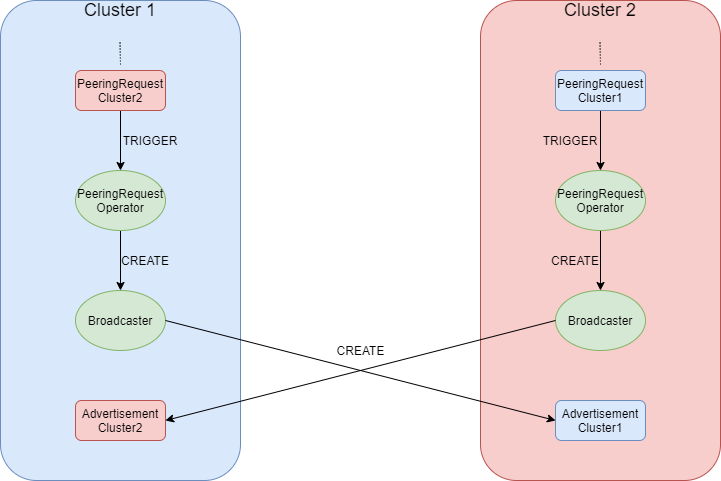

The diagram above was exported from draw.io. Its source (the exported page's mxGraphModel, read from the mxfile embedded in the PNG):
<mxGraphModel dx="1024" dy="485" grid="1" gridSize="10" guides="1" tooltips="1" connect="1" arrows="1" fold="1" page="1" pageScale="1" pageWidth="827" pageHeight="1169" math="0" shadow="0">
  <root>
    <mxCell id="0" />
    <mxCell id="1" parent="0" />
    <mxCell id="dge5qr8BdjSzecP6_ESi-62" value="" style="rounded=1;whiteSpace=wrap;html=1;fillColor=#f8cecc;strokeColor=#b85450;" parent="1" vertex="1">
      <mxGeometry x="520" y="40" width="240" height="480" as="geometry" />
    </mxCell>
    <mxCell id="dge5qr8BdjSzecP6_ESi-61" value="" style="rounded=1;whiteSpace=wrap;html=1;fillColor=#dae8fc;strokeColor=#6c8ebf;" parent="1" vertex="1">
      <mxGeometry x="40" y="40" width="240" height="480" as="geometry" />
    </mxCell>
    <mxCell id="dge5qr8BdjSzecP6_ESi-2" value="&lt;font style=&quot;font-size: 18px&quot;&gt;Cluster 1&lt;/font&gt;" style="text;html=1;align=center;verticalAlign=middle;whiteSpace=wrap;rounded=0;" parent="1" vertex="1">
      <mxGeometry x="120" y="40" width="80" height="20" as="geometry" />
    </mxCell>
    <mxCell id="dge5qr8BdjSzecP6_ESi-4" value="&lt;font style=&quot;font-size: 18px&quot;&gt;Cluster 2&lt;/font&gt;" style="text;html=1;align=center;verticalAlign=middle;whiteSpace=wrap;rounded=0;" parent="1" vertex="1">
      <mxGeometry x="600" y="40" width="80" height="20" as="geometry" />
    </mxCell>
    <mxCell id="dge5qr8BdjSzecP6_ESi-49" style="edgeStyle=orthogonalEdgeStyle;rounded=0;orthogonalLoop=1;jettySize=auto;html=1;exitX=0.5;exitY=1;exitDx=0;exitDy=0;entryX=0.5;entryY=0;entryDx=0;entryDy=0;" parent="1" source="dge5qr8BdjSzecP6_ESi-10" target="dge5qr8BdjSzecP6_ESi-45" edge="1">
      <mxGeometry relative="1" as="geometry" />
    </mxCell>
    <mxCell id="dge5qr8BdjSzecP6_ESi-10" value="PeeringRequest&lt;br&gt;Cluster1" style="rounded=1;whiteSpace=wrap;html=1;fillColor=#dae8fc;strokeColor=#6c8ebf;" parent="1" vertex="1">
      <mxGeometry x="595" y="110" width="90" height="40" as="geometry" />
    </mxCell>
    <mxCell id="dge5qr8BdjSzecP6_ESi-48" style="edgeStyle=orthogonalEdgeStyle;rounded=0;orthogonalLoop=1;jettySize=auto;html=1;exitX=0.5;exitY=1;exitDx=0;exitDy=0;entryX=0.5;entryY=0;entryDx=0;entryDy=0;" parent="1" source="dge5qr8BdjSzecP6_ESi-20" target="dge5qr8BdjSzecP6_ESi-41" edge="1">
      <mxGeometry relative="1" as="geometry" />
    </mxCell>
    <mxCell id="dge5qr8BdjSzecP6_ESi-20" value="PeeringRequest&lt;br&gt;Cluster2" style="rounded=1;whiteSpace=wrap;html=1;fillColor=#f8cecc;strokeColor=#b85450;" parent="1" vertex="1">
      <mxGeometry x="115" y="110" width="90" height="40" as="geometry" />
    </mxCell>
    <mxCell id="dge5qr8BdjSzecP6_ESi-26" value="Broadcaster" style="ellipse;whiteSpace=wrap;html=1;fillColor=#d5e8d4;strokeColor=#82b366;" parent="1" vertex="1">
      <mxGeometry x="115" y="330" width="90" height="60" as="geometry" />
    </mxCell>
    <mxCell id="dge5qr8BdjSzecP6_ESi-27" value="Broadcaster" style="ellipse;whiteSpace=wrap;html=1;fillColor=#d5e8d4;strokeColor=#82b366;" parent="1" vertex="1">
      <mxGeometry x="595" y="330" width="90" height="60" as="geometry" />
    </mxCell>
    <mxCell id="dge5qr8BdjSzecP6_ESi-28" value="Advertisement&lt;br&gt;Cluster1" style="rounded=1;whiteSpace=wrap;html=1;fillColor=#dae8fc;strokeColor=#6c8ebf;" parent="1" vertex="1">
      <mxGeometry x="595" y="440" width="90" height="40" as="geometry" />
    </mxCell>
    <mxCell id="dge5qr8BdjSzecP6_ESi-29" value="Advertisement&lt;br&gt;Cluster2" style="rounded=1;whiteSpace=wrap;html=1;fillColor=#f8cecc;strokeColor=#b85450;" parent="1" vertex="1">
      <mxGeometry x="115" y="440" width="90" height="40" as="geometry" />
    </mxCell>
    <mxCell id="dge5qr8BdjSzecP6_ESi-31" value="" style="endArrow=classic;html=1;exitX=1;exitY=0.5;exitDx=0;exitDy=0;entryX=0;entryY=0.5;entryDx=0;entryDy=0;" parent="1" source="dge5qr8BdjSzecP6_ESi-26" target="dge5qr8BdjSzecP6_ESi-28" edge="1">
      <mxGeometry width="50" height="50" relative="1" as="geometry">
        <mxPoint x="460" y="262" as="sourcePoint" />
        <mxPoint x="510" y="212" as="targetPoint" />
      </mxGeometry>
    </mxCell>
    <mxCell id="dge5qr8BdjSzecP6_ESi-32" value="CREATE" style="text;html=1;align=center;verticalAlign=middle;resizable=0;points=[];labelBackgroundColor=#ffffff;" parent="dge5qr8BdjSzecP6_ESi-31" vertex="1" connectable="0">
      <mxGeometry x="0.1393" y="-2" relative="1" as="geometry">
        <mxPoint x="-26.33" y="-28.82" as="offset" />
      </mxGeometry>
    </mxCell>
    <mxCell id="dge5qr8BdjSzecP6_ESi-33" value="" style="endArrow=classic;html=1;exitX=0;exitY=0.5;exitDx=0;exitDy=0;entryX=1;entryY=0.5;entryDx=0;entryDy=0;" parent="1" source="dge5qr8BdjSzecP6_ESi-27" target="dge5qr8BdjSzecP6_ESi-29" edge="1">
      <mxGeometry width="50" height="50" relative="1" as="geometry">
        <mxPoint x="380" y="282" as="sourcePoint" />
        <mxPoint x="430" y="232" as="targetPoint" />
      </mxGeometry>
    </mxCell>
    <mxCell id="dge5qr8BdjSzecP6_ESi-50" style="edgeStyle=orthogonalEdgeStyle;rounded=0;orthogonalLoop=1;jettySize=auto;html=1;exitX=0.5;exitY=1;exitDx=0;exitDy=0;entryX=0.5;entryY=0;entryDx=0;entryDy=0;" parent="1" source="dge5qr8BdjSzecP6_ESi-41" target="dge5qr8BdjSzecP6_ESi-26" edge="1">
      <mxGeometry relative="1" as="geometry" />
    </mxCell>
    <mxCell id="dge5qr8BdjSzecP6_ESi-41" value="PeeringRequest&lt;br&gt;Operator" style="ellipse;whiteSpace=wrap;html=1;fillColor=#d5e8d4;strokeColor=#82b366;" parent="1" vertex="1">
      <mxGeometry x="115" y="210" width="90" height="60" as="geometry" />
    </mxCell>
    <mxCell id="dge5qr8BdjSzecP6_ESi-51" style="edgeStyle=orthogonalEdgeStyle;rounded=0;orthogonalLoop=1;jettySize=auto;html=1;exitX=0.5;exitY=1;exitDx=0;exitDy=0;entryX=0.5;entryY=0;entryDx=0;entryDy=0;" parent="1" source="dge5qr8BdjSzecP6_ESi-45" target="dge5qr8BdjSzecP6_ESi-27" edge="1">
      <mxGeometry relative="1" as="geometry" />
    </mxCell>
    <mxCell id="dge5qr8BdjSzecP6_ESi-45" value="PeeringRequest&lt;br&gt;Operator" style="ellipse;whiteSpace=wrap;html=1;fillColor=#d5e8d4;strokeColor=#82b366;" parent="1" vertex="1">
      <mxGeometry x="595" y="210" width="90" height="60" as="geometry" />
    </mxCell>
    <mxCell id="dge5qr8BdjSzecP6_ESi-72" value="TRIGGER" style="text;html=1;strokeColor=none;fillColor=none;align=center;verticalAlign=middle;whiteSpace=wrap;rounded=0;" parent="1" vertex="1">
      <mxGeometry x="170" y="170" width="40" height="20" as="geometry" />
    </mxCell>
    <mxCell id="dge5qr8BdjSzecP6_ESi-73" value="TRIGGER" style="text;html=1;strokeColor=none;fillColor=none;align=center;verticalAlign=middle;whiteSpace=wrap;rounded=0;" parent="1" vertex="1">
      <mxGeometry x="590" y="170" width="40" height="20" as="geometry" />
    </mxCell>
    <mxCell id="dge5qr8BdjSzecP6_ESi-74" value="CREATE" style="text;html=1;strokeColor=none;fillColor=none;align=center;verticalAlign=middle;whiteSpace=wrap;rounded=0;" parent="1" vertex="1">
      <mxGeometry x="165" y="290" width="40" height="20" as="geometry" />
    </mxCell>
    <mxCell id="dge5qr8BdjSzecP6_ESi-75" value="CREATE" style="text;html=1;strokeColor=none;fillColor=none;align=center;verticalAlign=middle;whiteSpace=wrap;rounded=0;" parent="1" vertex="1">
      <mxGeometry x="595" y="290" width="40" height="20" as="geometry" />
    </mxCell>
    <mxCell id="icEXZZ_lwPDl1uv6-FI--1" value="" style="endArrow=none;dashed=1;html=1;dashPattern=1 2;" edge="1" parent="1">
      <mxGeometry width="50" height="50" relative="1" as="geometry">
        <mxPoint x="160" y="104" as="sourcePoint" />
        <mxPoint x="159.5" y="80" as="targetPoint" />
      </mxGeometry>
    </mxCell>
    <mxCell id="icEXZZ_lwPDl1uv6-FI--2" value="" style="endArrow=none;dashed=1;html=1;dashPattern=1 2;" edge="1" parent="1">
      <mxGeometry width="50" height="50" relative="1" as="geometry">
        <mxPoint x="640" y="104" as="sourcePoint" />
        <mxPoint x="639.5" y="80" as="targetPoint" />
      </mxGeometry>
    </mxCell>
  </root>
</mxGraphModel>